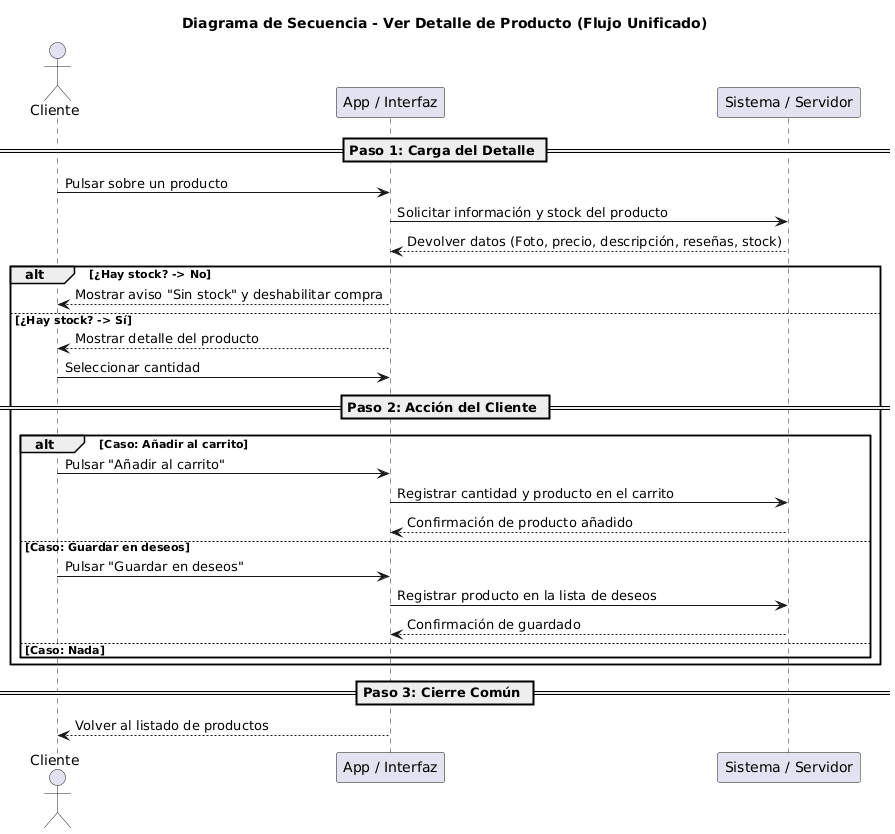

The diagram above was rendered by PlantUML. Its source (embedded in the PNG):
@startuml
title Diagrama de Secuencia - Ver Detalle de Producto (Flujo Unificado)

actor Cliente
participant "App / Interfaz" as App
participant "Sistema / Servidor" as Sistema

== Paso 1: Carga del Detalle ==
Cliente -> App: Pulsar sobre un producto
App -> Sistema: Solicitar información y stock del producto
Sistema --> App: Devolver datos (Foto, precio, descripción, reseñas, stock)

alt ¿Hay stock? -> No
    App --> Cliente: Mostrar aviso "Sin stock" y deshabilitar compra
    ' Al no haber más interacción, el flujo continúa directo al Paso 3
else ¿Hay stock? -> Sí
    App --> Cliente: Mostrar detalle del producto
    Cliente -> App: Seleccionar cantidad

    == Paso 2: Acción del Cliente ==
    alt Caso: Añadir al carrito
        Cliente -> App: Pulsar "Añadir al carrito"
        App -> Sistema: Registrar cantidad y producto en el carrito
        Sistema --> App: Confirmación de producto añadido
        
    else Caso: Guardar en deseos
        Cliente -> App: Pulsar "Guardar en deseos"
        App -> Sistema: Registrar producto en la lista de deseos
        Sistema --> App: Confirmación de guardado
        
    else Caso: Nada
    end
end

== Paso 3: Cierre Común ==
App --> Cliente: Volver al listado de productos
@enduml